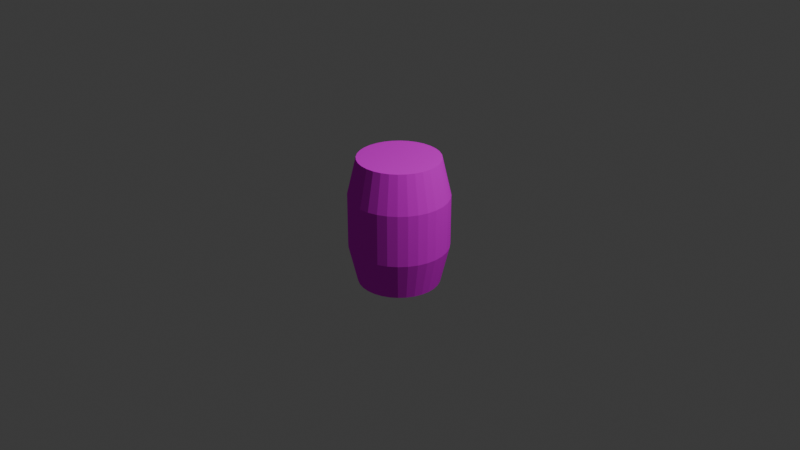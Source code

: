 # Source: Barrel.blend  (saved by Blender 4.2.66; exported with 4.5.12 LTS)
import bpy
from mathutils import Matrix  # noqa: F401  (used for matrix-valued properties, if any)

bpy.ops.wm.read_factory_settings(use_empty=True)
scene = bpy.context.scene
scene.name = 'Scene'

# ---- collections
col_collection = bpy.data.collections.new('Collection'); scene.collection.children.link(col_collection)

# ---- images (referenced by path relative to the original .blend; pixels are not part of the script)
import os
ASSET_DIR = os.environ.get("B2B_ASSET_DIR", "")  # directory of the original .blend (textures are referenced by path, not embedded)
HERE = os.path.dirname(os.path.abspath(__file__))  # packed textures are extracted next to this script under _unpacked/

def load_image(name, relpath, width, height, colorspace="sRGB"):
    """Load a texture the original file referenced (path relative to the .blend, or extracted next to this script)."""
    p = next((c for c in (os.path.join(HERE, relpath), os.path.join(ASSET_DIR, relpath)) if relpath and os.path.exists(c)), "")
    if p:
        img = bpy.data.images.load(p, check_existing=True)
        img.name = name
    else:  # same state as the original file: an image datablock whose file is absent (Cycles renders it pink)
        img = bpy.data.images.new(name, width, height)
        img.source = "FILE"
        img.filepath = "//" + (relpath or name)
    img.colorspace_settings.name = colorspace
    return img
img_360_f_611523863_p6pkgpmojbozqmtkzkfjqih1jhjtgeje_jpg = load_image('360_F_611523863_P6pKgPMOJBoZqMtKZkfjQih1JHJTGeJE.jpg', '360_F_611523863_P6pKgPMOJBoZqMtKZkfjQih1JHJTGeJE.jpg', 1024, 1024, 'sRGB')

# ---- materials (node trees are filled in below, after node groups)
mat_wood = bpy.data.materials.new('Wood')

# ---- material node trees
mat_wood.use_nodes = True; mat_wood.node_tree.nodes.clear()
_N = mat_wood.node_tree.nodes; _L = mat_wood.node_tree.links
n0 = _N.new('ShaderNodeBsdfPrincipled'); n0.name = 'Principled BSDF'; n0.location = (10, 300)
n0.inputs[2].default_value = 1.0
n0.inputs[13].default_value = 0.0
n0.inputs[20].default_value = 1.0
n1 = _N.new('ShaderNodeOutputMaterial'); n1.name = 'Material Output'; n1.location = (300, 300)
n2 = _N.new('ShaderNodeTexImage'); n2.name = 'Image Texture'; n2.location = (-415, 193)
n2.image = img_360_f_611523863_p6pkgpmojbozqmtkzkfjqih1jhjtgeje_jpg
_L.new(n0.outputs[0], n1.inputs[0])
_L.new(n2.outputs[0], n0.inputs[0])
n1.is_active_output = True

# ---- world
world_world = bpy.data.worlds.new('World'); scene.world = world_world
world_world.use_nodes = True; world_world.node_tree.nodes.clear()
_N = world_world.node_tree.nodes; _L = world_world.node_tree.links
n0 = _N.new('ShaderNodeOutputWorld'); n0.name = 'World Output'; n0.location = (300, 300)
n1 = _N.new('ShaderNodeBackground'); n1.name = 'Background'; n1.location = (10, 300)
n1.inputs[0].default_value = (0.05088, 0.05088, 0.05088, 1.0)
_L.new(n1.outputs[0], n0.inputs[0])
n0.is_active_output = True
world_world.color = (0.05088, 0.05088, 0.05088)
world_world.sun_shadow_jitter_overblur = 0.0

# ---- cameras
cam_camera = bpy.data.cameras.new('Camera')
cam_camera.clip_end = 100.0
cam_camera.ortho_scale = 7.314

# ---- lights
light_light = bpy.data.lights.new('Light', 'POINT')
light_light.energy = 1000.0
light_light.shadow_soft_size = 0.1

# ---- meshes
me_cylinder = bpy.data.meshes.new('Cylinder')
me_cylinder.from_pydata([(7.094e-10, 0.8615, -1.093), (7.094e-10, 0.8615, 1.093), (0.1681, 0.845, -1.093), (0.1681, 0.845, 1.093), (0.3297, 0.7959, -1.093), (0.3297, 0.7959, 1.093), (0.4786, 0.7163, -1.093), (0.4786, 0.7163, 1.093), (0.6092, 0.6092, -1.093), (0.6092, 0.6092, 1.093), (0.7163, 0.4786, -1.093), (0.7163, 0.4786, 1.093), (0.7959, 0.3297, -1.093), (0.7959, 0.3297, 1.093), (0.845, 0.1681, -1.093), (0.845, 0.1681, 1.093), (0.8615, -2.58e-10, -1.093), (0.8615, -2.58e-10, 1.093), (0.845, -0.1681, -1.093), (0.845, -0.1681, 1.093), (0.7959, -0.3297, -1.093), (0.7959, -0.3297, 1.093), (0.7163, -0.4786, -1.093), (0.7163, -0.4786, 1.093), (0.6092, -0.6092, -1.093), (0.6092, -0.6092, 1.093), (0.4786, -0.7163, -1.093), (0.4786, -0.7163, 1.093), (0.3297, -0.7959, -1.093), (0.3297, -0.7959, 1.093), (0.1681, -0.845, -1.093), (0.1681, -0.845, 1.093), (7.094e-10, -0.8615, -1.093), (7.094e-10, -0.8615, 1.093), (-0.1681, -0.845, -1.093), (-0.1681, -0.845, 1.093), (-0.3297, -0.7959, -1.093), (-0.3297, -0.7959, 1.093), (-0.4786, -0.7163, -1.093), (-0.4786, -0.7163, 1.093), (-0.6092, -0.6092, -1.093), (-0.6092, -0.6092, 1.093), (-0.7163, -0.4786, -1.093), (-0.7163, -0.4786, 1.093), (-0.7959, -0.3297, -1.093), (-0.7959, -0.3297, 1.093), (-0.845, -0.1681, -1.093), (-0.845, -0.1681, 1.093), (-0.8615, -2.58e-10, -1.093), (-0.8615, -2.58e-10, 1.093), (-0.845, 0.1681, -1.093), (-0.845, 0.1681, 1.093), (-0.7959, 0.3297, -1.093), (-0.7959, 0.3297, 1.093), (-0.7163, 0.4786, -1.093), (-0.7163, 0.4786, 1.093), (-0.6092, 0.6092, -1.093), (-0.6092, 0.6092, 1.093), (-0.4786, 0.7163, -1.093), (-0.4786, 0.7163, 1.093), (-0.3297, 0.7959, -1.093), (-0.3297, 0.7959, 1.093), (-0.1681, 0.845, -1.093), (-0.1681, 0.845, 1.093), (-9.172e-10, 1.048, -0.443), (-9.172e-10, 1.048, 0.443), (0.2044, 1.028, 0.443), (0.2044, 1.028, -0.443), (0.4009, 0.968, 0.443), (0.4009, 0.968, -0.443), (0.5821, 0.8711, 0.443), (0.5821, 0.8711, -0.443), (0.7408, 0.7408, 0.443), (0.7408, 0.7408, -0.443), (0.8711, 0.5821, 0.443), (0.8711, 0.5821, -0.443), (0.968, 0.4009, 0.443), (0.968, 0.4009, -0.443), (1.028, 0.2044, 0.443), (1.028, 0.2044, -0.443), (1.048, -6.466e-10, 0.443), (1.048, -6.466e-10, -0.443), (1.028, -0.2044, 0.443), (1.028, -0.2044, -0.443), (0.968, -0.4009, 0.443), (0.968, -0.4009, -0.443), (0.8711, -0.5821, 0.443), (0.8711, -0.5821, -0.443), (0.7408, -0.7408, 0.443), (0.7408, -0.7408, -0.443), (0.5821, -0.8711, 0.443), (0.5821, -0.8711, -0.443), (0.4009, -0.968, 0.443), (0.4009, -0.968, -0.443), (0.2044, -1.028, 0.443), (0.2044, -1.028, -0.443), (-9.172e-10, -1.048, 0.443), (-9.172e-10, -1.048, -0.443), (-0.2044, -1.028, 0.443), (-0.2044, -1.028, -0.443), (-0.4009, -0.968, 0.443), (-0.4009, -0.968, -0.443), (-0.5821, -0.8711, 0.443), (-0.5821, -0.8711, -0.443), (-0.7408, -0.7408, 0.443), (-0.7408, -0.7408, -0.443), (-0.8711, -0.5821, 0.443), (-0.8711, -0.5821, -0.443), (-0.968, -0.4009, 0.443), (-0.968, -0.4009, -0.443), (-1.028, -0.2044, 0.443), (-1.028, -0.2044, -0.443), (-1.048, -6.466e-10, 0.443), (-1.048, -6.466e-10, -0.443), (-1.028, 0.2044, 0.443), (-1.028, 0.2044, -0.443), (-0.968, 0.4009, 0.443), (-0.968, 0.4009, -0.443), (-0.8711, 0.5821, 0.443), (-0.8711, 0.5821, -0.443), (-0.7408, 0.7408, 0.443), (-0.7408, 0.7408, -0.443), (-0.5821, 0.8711, 0.443), (-0.5821, 0.8711, -0.443), (-0.4009, 0.968, 0.443), (-0.4009, 0.968, -0.443), (-0.2044, 1.028, 0.443), (-0.2044, 1.028, -0.443)], [], [(65, 1, 3, 66), (66, 3, 5, 68), (68, 5, 7, 70), (70, 7, 9, 72), (72, 9, 11, 74), (74, 11, 13, 76), (76, 13, 15, 78), (78, 15, 17, 80), (80, 17, 19, 82), (82, 19, 21, 84), (84, 21, 23, 86), (86, 23, 25, 88), (88, 25, 27, 90), (90, 27, 29, 92), (92, 29, 31, 94), (94, 31, 33, 96), (96, 33, 35, 98), (98, 35, 37, 100), (100, 37, 39, 102), (102, 39, 41, 104), (104, 41, 43, 106), (106, 43, 45, 108), (108, 45, 47, 110), (110, 47, 49, 112), (112, 49, 51, 114), (114, 51, 53, 116), (116, 53, 55, 118), (118, 55, 57, 120), (120, 57, 59, 122), (122, 59, 61, 124), (3, 1, 63, 61, 59, 57, 55, 53, 51, 49, 47, 45, 43, 41, 39, 37, 35, 33, 31, 29, 27, 25, 23, 21, 19, 17, 15, 13, 11, 9, 7, 5), (124, 61, 63, 126), (126, 63, 1, 65), (0, 2, 4, 6, 8, 10, 12, 14, 16, 18, 20, 22, 24, 26, 28, 30, 32, 34, 36, 38, 40, 42, 44, 46, 48, 50, 52, 54, 56, 58, 60, 62), (62, 127, 64, 0), (127, 126, 65, 64), (60, 125, 127, 62), (125, 124, 126, 127), (58, 123, 125, 60), (123, 122, 124, 125), (56, 121, 123, 58), (121, 120, 122, 123), (54, 119, 121, 56), (119, 118, 120, 121), (52, 117, 119, 54), (117, 116, 118, 119), (50, 115, 117, 52), (115, 114, 116, 117), (48, 113, 115, 50), (113, 112, 114, 115), (46, 111, 113, 48), (111, 110, 112, 113), (44, 109, 111, 46), (109, 108, 110, 111), (42, 107, 109, 44), (107, 106, 108, 109), (40, 105, 107, 42), (105, 104, 106, 107), (38, 103, 105, 40), (103, 102, 104, 105), (36, 101, 103, 38), (101, 100, 102, 103), (34, 99, 101, 36), (99, 98, 100, 101), (32, 97, 99, 34), (97, 96, 98, 99), (30, 95, 97, 32), (95, 94, 96, 97), (28, 93, 95, 30), (93, 92, 94, 95), (26, 91, 93, 28), (91, 90, 92, 93), (24, 89, 91, 26), (89, 88, 90, 91), (22, 87, 89, 24), (87, 86, 88, 89), (20, 85, 87, 22), (85, 84, 86, 87), (18, 83, 85, 20), (83, 82, 84, 85), (16, 81, 83, 18), (81, 80, 82, 83), (14, 79, 81, 16), (79, 78, 80, 81), (12, 77, 79, 14), (77, 76, 78, 79), (10, 75, 77, 12), (75, 74, 76, 77), (8, 73, 75, 10), (73, 72, 74, 75), (6, 71, 73, 8), (71, 70, 72, 73), (4, 69, 71, 6), (69, 68, 70, 71), (2, 67, 69, 4), (67, 66, 68, 69), (0, 64, 67, 2), (64, 65, 66, 67)])
_uv = me_cylinder.uv_layers.new(name='UVMap')
_uv.uv.foreach_set('vector', [0.1781, 0.2928, 0.1967, 0.01365, 0.249, 0.01161, 0.2369, 0.2935, 0.2369, 0.2935, 0.249, 0.01161, 0.3022, 0.01161, 0.304, 0.2935, 0.304, 0.2935, 0.3022, 0.01161, 0.3545, 0.01365, 0.3701, 0.2928, 0.3701, 0.2928, 0.3545, 0.01365, 0.4038, 0.01102, 0.4299, 0.2943, 0.4315, 0.2932, 0.4038, 0.01102, 0.4481, 0.01681, 0.4854, 0.3003, 0.4921, 0.2994, 0.5359, 0.01536, 0.5721, 0.01536, 0.5363, 0.2994, 0.5363, 0.2994, 0.5721, 0.01536, 0.6148, 0.01536, 0.5881, 0.2994, 0.5881, 0.2994, 0.6148, 0.01536, 0.6622, 0.01536, 0.6458, 0.2994, 0.6458, 0.2994, 0.6622, 0.01536, 0.7125, 0.01536, 0.707, 0.2994, 0.707, 0.2994, 0.7125, 0.01536, 0.7638, 0.01536, 0.7693, 0.2994, 0.7693, 0.2994, 0.7638, 0.01536, 0.8141, 0.01536, 0.8305, 0.2994, 0.8305, 0.2994, 0.8141, 0.01536, 0.8615, 0.01536, 0.8882, 0.2994, 0.8882, 0.2994, 0.8615, 0.01536, 0.9042, 0.01536, 0.94, 0.2994, 0.546, 0.299, 0.5457, 0.0163, 0.5852, 0.01651, 0.5925, 0.298, 0.5953, 0.3119, 0.5987, 0.0179, 0.6408, 0.01658, 0.6477, 0.3063, 0.611, 0.309, 0.637, 0.02075, 0.6838, 0.02045, 0.6692, 0.3082, 0.6692, 0.3082, 0.6838, 0.02045, 0.7375, 0.01826, 0.7348, 0.3064, 0.7348, 0.3064, 0.7375, 0.01826, 0.7893, 0.01826, 0.7978, 0.3064, 0.7978, 0.3064, 0.7893, 0.01826, 0.8391, 0.01629, 0.8595, 0.304, 0.8595, 0.304, 0.8391, 0.01629, 0.885, 0.01658, 0.9138, 0.3035, 0.9138, 0.3035, 0.885, 0.01658, 0.929, 0.01512, 0.9662, 0.3022, 0.9662, 0.3022, 0.929, 0.01512, 0.9666, 0.01491, 1.011, 0.3004, 0.1103, 0.3026, 0.1457, 0.02195, 0.1879, 0.02195, 0.1615, 0.3026, 0.1615, 0.3026, 0.1879, 0.02195, 0.2347, 0.02195, 0.2185, 0.3026, 0.2185, 0.3026, 0.2347, 0.02195, 0.2844, 0.02195, 0.2789, 0.3026, 0.2789, 0.3026, 0.2844, 0.02195, 0.3351, 0.02195, 0.3406, 0.3026, 0.3406, 0.3026, 0.3351, 0.02195, 0.3848, 0.02195, 0.401, 0.3026, 0.401, 0.3026, 0.3848, 0.02195, 0.4316, 0.02195, 0.4579, 0.3026, 0.4579, 0.3026, 0.4316, 0.02195, 0.4737, 0.02195, 0.5092, 0.3026, 0.5092, 0.3026, 0.4737, 0.02195, 0.5096, 0.02195, 0.5528, 0.3026, 0.6398, 0.4704, 0.5486, 0.4757, 0.4569, 0.4757, 0.3682, 0.4704, 0.286, 0.4601, 0.2135, 0.4452, 0.1533, 0.4262, 0.1078, 0.4038, 0.07879, 0.379, 0.06735, 0.3526, 0.07392, 0.3258, 0.09825, 0.2994, 0.1394, 0.2746, 0.1958, 0.2522, 0.2653, 0.2332, 0.3452, 0.2183, 0.4324, 0.208, 0.5236, 0.2027, 0.6153, 0.2027, 0.7039, 0.208, 0.7861, 0.2183, 0.8587, 0.2332, 0.9189, 0.2522, 0.9644, 0.2746, 0.9934, 0.2994, 1.005, 0.3258, 0.9983, 0.3526, 0.9739, 0.379, 0.9328, 0.4038, 0.8764, 0.4262, 0.8069, 0.4452, 0.727, 0.4601, 0.06431, 0.3014, 0.1031, 0.01681, 0.1474, 0.01763, 0.1182, 0.2943, 0.1182, 0.2943, 0.1474, 0.01763, 0.1967, 0.01365, 0.1781, 0.2928, 0.5317, 0.496, 0.44, 0.496, 0.3514, 0.4907, 0.2692, 0.4804, 0.1966, 0.4655, 0.1364, 0.4465, 0.09095, 0.4242, 0.06193, 0.3993, 0.05049, 0.373, 0.05706, 0.3461, 0.0814, 0.3197, 0.1226, 0.2949, 0.179, 0.2725, 0.2484, 0.2535, 0.3283, 0.2386, 0.4155, 0.2283, 0.5068, 0.2231, 0.5984, 0.2231, 0.6871, 0.2283, 0.7693, 0.2386, 0.8419, 0.2535, 0.902, 0.2725, 0.9475, 0.2949, 0.9765, 0.3197, 0.988, 0.3461, 0.9814, 0.373, 0.9571, 0.3993, 0.9159, 0.4242, 0.8595, 0.4465, 0.79, 0.4655, 0.7102, 0.4804, 0.6229, 0.4907, 0.1409, 0.9719, 0.1229, 0.6861, 0.1828, 0.6848, 0.1974, 0.9644, 0.1209, 0.7111, 0.1197, 0.2932, 0.1796, 0.2884, 0.1808, 0.7098, 0.1002, 0.9654, 0.06898, 0.6879, 0.1229, 0.6861, 0.1409, 0.9719, 0.06705, 0.7129, 0.06584, 0.3003, 0.1197, 0.2932, 0.1209, 0.7111, 0.06253, 0.9728, 0.02558, 0.6846, 0.06898, 0.6879, 0.1002, 0.9654, 0.5157, 0.6887, 0.5157, 0.2935, 0.5607, 0.2935, 0.5607, 0.6887, 0.4316, 0.9658, 0.4579, 0.6852, 0.5092, 0.6852, 0.4737, 0.9658, 0.4579, 0.6852, 0.4579, 0.3026, 0.5092, 0.3026, 0.5092, 0.6852, 0.3848, 0.9658, 0.401, 0.6852, 0.4579, 0.6852, 0.4316, 0.9658, 0.401, 0.6852, 0.401, 0.3026, 0.4579, 0.3026, 0.4579, 0.6852, 0.3351, 0.9658, 0.3406, 0.6852, 0.401, 0.6852, 0.3848, 0.9658, 0.3406, 0.6852, 0.3406, 0.3026, 0.401, 0.3026, 0.401, 0.6852, 0.2844, 0.9658, 0.2789, 0.6852, 0.3406, 0.6852, 0.3351, 0.9658, 0.2789, 0.6852, 0.2789, 0.3026, 0.3406, 0.3026, 0.3406, 0.6852, 0.2347, 0.9658, 0.2185, 0.6852, 0.2789, 0.6852, 0.2844, 0.9658, 0.2185, 0.6852, 0.2185, 0.3026, 0.2789, 0.3026, 0.2789, 0.6852, 0.1879, 0.9658, 0.1615, 0.6852, 0.2185, 0.6852, 0.2347, 0.9658, 0.1615, 0.6852, 0.1615, 0.3026, 0.2185, 0.3026, 0.2185, 0.6852, 0.1457, 0.9658, 0.1103, 0.6852, 0.1615, 0.6852, 0.1879, 0.9658, 0.1103, 0.6852, 0.1103, 0.3026, 0.1615, 0.3026, 0.1615, 0.6852, 0.1099, 0.9658, 0.06669, 0.6852, 0.1103, 0.6852, 0.1457, 0.9658, 0.05872, 0.6887, 0.05872, 0.2935, 0.1037, 0.2935, 0.1037, 0.6887, 0.8821, 0.9689, 0.908, 0.6836, 0.9613, 0.6879, 0.9251, 0.9633, 0.9138, 0.7088, 0.9138, 0.3215, 0.9662, 0.3147, 0.9662, 0.7019, 0.8342, 0.9728, 0.8498, 0.6828, 0.908, 0.6836, 0.8821, 0.9689, 0.8557, 0.7135, 0.8557, 0.3262, 0.9138, 0.3215, 0.9138, 0.7088, 0.7835, 0.9748, 0.7881, 0.6852, 0.8498, 0.6828, 0.8342, 0.9728, 0.7939, 0.7159, 0.7939, 0.3286, 0.8557, 0.3262, 0.8557, 0.7135, 0.7317, 0.9748, 0.7251, 0.6852, 0.7881, 0.6852, 0.7835, 0.9748, 0.7309, 0.7159, 0.7309, 0.3286, 0.7939, 0.3286, 0.7939, 0.7159, 0.6809, 0.9728, 0.6634, 0.6828, 0.7251, 0.6852, 0.7317, 0.9748, 0.6692, 0.7135, 0.6692, 0.3262, 0.7309, 0.3286, 0.7309, 0.7159, 0.6331, 0.9689, 0.6052, 0.6836, 0.6634, 0.6828, 0.6809, 0.9728, 0.611, 0.7088, 0.611, 0.3215, 0.6692, 0.3262, 0.6692, 0.7135, 0.59, 0.9633, 0.5538, 0.6879, 0.6052, 0.6836, 0.6331, 0.9689, 0.5587, 0.7019, 0.5587, 0.3147, 0.611, 0.3215, 0.611, 0.7088, 0.9042, 0.9707, 0.94, 0.6867, 0.9842, 0.6867, 0.9404, 0.9707, 0.94, 0.6867, 0.94, 0.2994, 0.9842, 0.2994, 0.9842, 0.6867, 0.8615, 0.9707, 0.8882, 0.6867, 0.94, 0.6867, 0.9042, 0.9707, 0.8882, 0.6867, 0.8882, 0.2994, 0.94, 0.2994, 0.94, 0.6867, 0.8141, 0.9707, 0.8305, 0.6867, 0.8882, 0.6867, 0.8615, 0.9707, 0.8305, 0.6867, 0.8305, 0.2994, 0.8882, 0.2994, 0.8882, 0.6867, 0.7638, 0.9707, 0.7693, 0.6867, 0.8305, 0.6867, 0.8141, 0.9707, 0.7693, 0.6867, 0.7693, 0.2994, 0.8305, 0.2994, 0.8305, 0.6867, 0.7125, 0.9707, 0.707, 0.6867, 0.7693, 0.6867, 0.7638, 0.9707, 0.707, 0.6867, 0.707, 0.2994, 0.7693, 0.2994, 0.7693, 0.6867, 0.6622, 0.9707, 0.6458, 0.6867, 0.707, 0.6867, 0.7125, 0.9707, 0.6458, 0.6867, 0.6458, 0.2994, 0.707, 0.2994, 0.707, 0.6867, 0.6148, 0.9707, 0.5881, 0.6867, 0.6458, 0.6867, 0.6622, 0.9707, 0.5881, 0.6867, 0.5881, 0.2994, 0.6458, 0.2994, 0.6458, 0.6867, 0.5721, 0.9707, 0.5363, 0.6867, 0.5881, 0.6867, 0.6148, 0.9707, 0.5363, 0.6867, 0.5363, 0.2994, 0.5881, 0.2994, 0.5881, 0.6867, 0.4483, 0.975, 0.4836, 0.6827, 0.5331, 0.6829, 0.4896, 0.9631, 0.4921, 0.6867, 0.4921, 0.2994, 0.5363, 0.2994, 0.5363, 0.6867, 0.404, 0.9692, 0.431, 0.6826, 0.4836, 0.6827, 0.4483, 0.975, 0.429, 0.7076, 0.4315, 0.2932, 0.4854, 0.3003, 0.4817, 0.7077, 0.3547, 0.9652, 0.3699, 0.6813, 0.431, 0.6826, 0.404, 0.9692, 0.3679, 0.7063, 0.3716, 0.2884, 0.4315, 0.2932, 0.429, 0.7076, 0.3017, 0.9756, 0.3051, 0.6841, 0.3699, 0.6813, 0.3547, 0.9652, 0.3031, 0.7091, 0.3056, 0.3034, 0.3716, 0.2884, 0.3679, 0.7063, 0.2497, 0.9774, 0.2427, 0.6858, 0.3051, 0.6841, 0.3017, 0.9756, 0.2408, 0.7108, 0.2408, 0.3034, 0.3056, 0.3034, 0.3031, 0.7091, 0.1974, 0.9644, 0.1828, 0.6848, 0.2427, 0.6858, 0.2497, 0.9774, 0.1808, 0.7098, 0.1796, 0.2884, 0.2408, 0.3034, 0.2408, 0.7108])
me_cylinder.materials.append(mat_wood)
me_cylinder.update()

# ---- objects
ob_light_noimp = bpy.data.objects.new('Light-noimp', light_light)
ob_camera_noimp = bpy.data.objects.new('Camera-noimp', cam_camera)
ob_cylinder = bpy.data.objects.new('Cylinder', me_cylinder)

# ---- transforms, parenting, visibility, modifiers, constraints
ob_light_noimp.location = (4.076, 1.005, 5.904)
ob_light_noimp.rotation_euler = (0.6503, 0.05522, 1.866)
ob_light_noimp.lock_rotations_4d = False
ob_light_noimp.empty_display_type = 'ARROWS'
ob_light_noimp.color = (0.0, 0.0, 0.0, 0.0)
ob_light_noimp.lineart.crease_threshold = 0.0
ob_camera_noimp.location = (7.359, -6.926, 4.958)
ob_camera_noimp.rotation_euler = (1.109, 0.0, 0.8149)
ob_camera_noimp.lock_rotations_4d = False
ob_camera_noimp.empty_display_type = 'ARROWS'
ob_camera_noimp.color = (0.0, 0.0, 0.0, 0.0)
ob_camera_noimp.display_type = 'WIRE'
ob_camera_noimp.lineart.crease_threshold = 0.0
ob_cylinder.location = (0.0, 0.0, 0.0)
ob_cylinder.rotation_euler = (3.142, 0.0, 0.0)
ob_cylinder.scale = (0.5, 0.5, 0.6193)

# ---- collection membership
col_collection.objects.link(ob_light_noimp)
col_collection.objects.link(ob_camera_noimp)
col_collection.objects.link(ob_cylinder)

# ---- scene / render settings (as saved in the file)
scene.camera = ob_camera_noimp
scene.frame_start = 1; scene.frame_end = 250; scene.frame_set(1)
scene.render.engine = 'BLENDER_EEVEE_NEXT'
bpy.context.view_layer.update()
